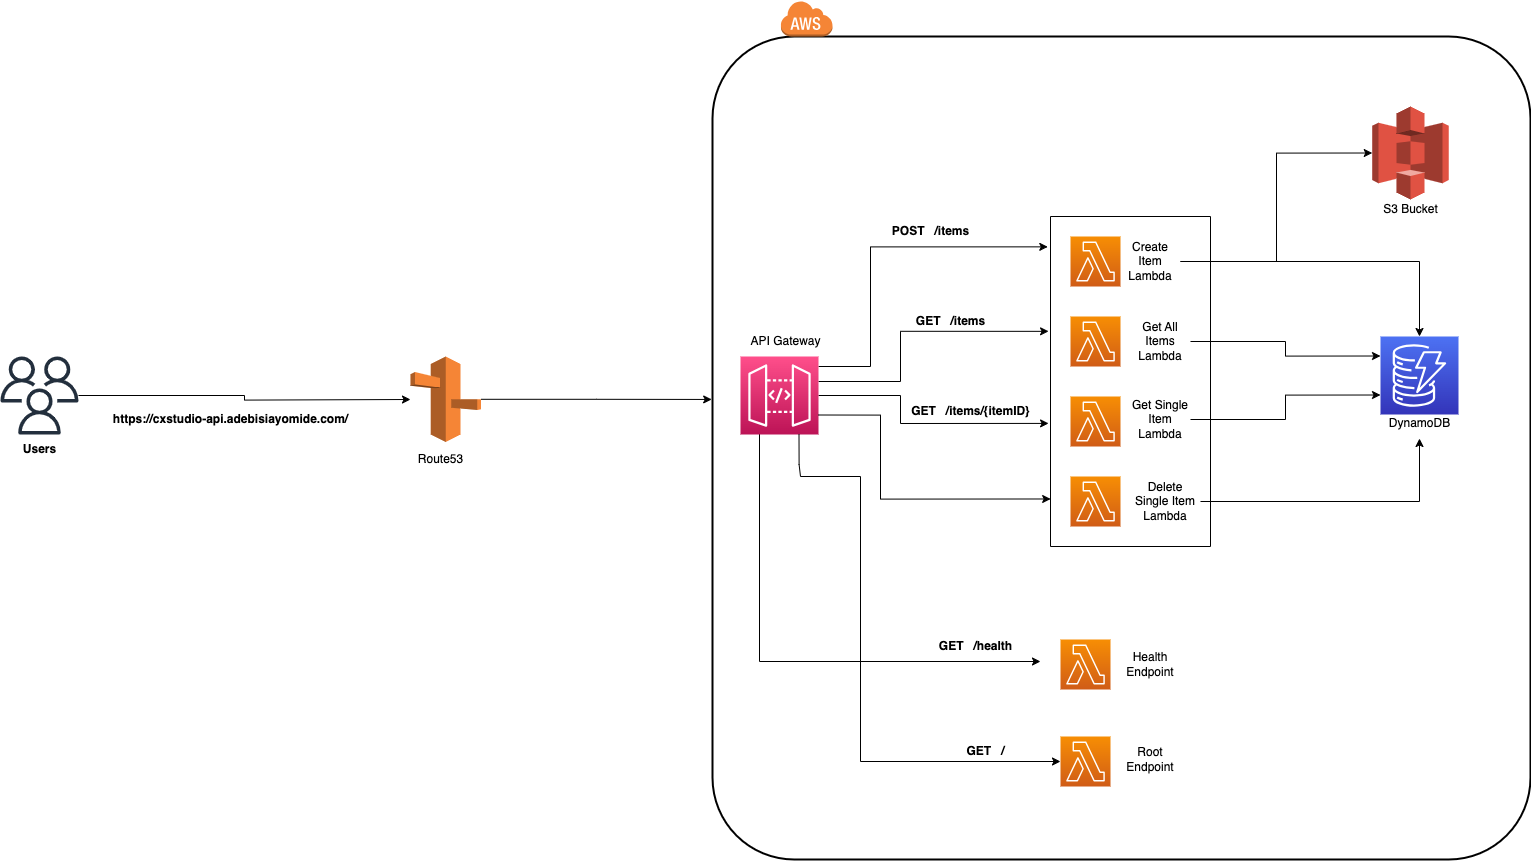

The diagram above was exported from draw.io. Its source (the exported page's mxGraphModel, read from the mxfile embedded in the PNG):
<mxGraphModel dx="3238" dy="2320" grid="1" gridSize="10" guides="1" tooltips="1" connect="1" arrows="1" fold="1" page="1" pageScale="1" pageWidth="850" pageHeight="1100" math="0" shadow="0">
  <root>
    <mxCell id="0" />
    <mxCell id="1" parent="0" />
    <mxCell id="_qP7_qW8eh7APqA75vYC-53" style="edgeStyle=orthogonalEdgeStyle;rounded=0;orthogonalLoop=1;jettySize=auto;html=1;" edge="1" parent="1" source="_qP7_qW8eh7APqA75vYC-1">
      <mxGeometry relative="1" as="geometry">
        <mxPoint x="-40" y="293" as="targetPoint" />
      </mxGeometry>
    </mxCell>
    <mxCell id="_qP7_qW8eh7APqA75vYC-1" value="" style="sketch=0;outlineConnect=0;fontColor=#232F3E;gradientColor=none;fillColor=#232F3D;strokeColor=none;dashed=0;verticalLabelPosition=bottom;verticalAlign=top;align=center;html=1;fontSize=12;fontStyle=0;aspect=fixed;pointerEvents=1;shape=mxgraph.aws4.users;" vertex="1" parent="1">
      <mxGeometry x="-450" y="250" width="78" height="78" as="geometry" />
    </mxCell>
    <mxCell id="_qP7_qW8eh7APqA75vYC-5" value="" style="sketch=0;points=[[0,0,0],[0.25,0,0],[0.5,0,0],[0.75,0,0],[1,0,0],[0,1,0],[0.25,1,0],[0.5,1,0],[0.75,1,0],[1,1,0],[0,0.25,0],[0,0.5,0],[0,0.75,0],[1,0.25,0],[1,0.5,0],[1,0.75,0]];outlineConnect=0;fontColor=#232F3E;gradientColor=#F78E04;gradientDirection=north;fillColor=#D05C17;strokeColor=#ffffff;dashed=0;verticalLabelPosition=bottom;verticalAlign=top;align=center;html=1;fontSize=12;fontStyle=0;aspect=fixed;shape=mxgraph.aws4.resourceIcon;resIcon=mxgraph.aws4.lambda;" vertex="1" parent="1">
      <mxGeometry x="620" y="130" width="50" height="50" as="geometry" />
    </mxCell>
    <mxCell id="_qP7_qW8eh7APqA75vYC-27" style="edgeStyle=orthogonalEdgeStyle;rounded=0;orthogonalLoop=1;jettySize=auto;html=1;entryX=-0.017;entryY=0.092;entryDx=0;entryDy=0;entryPerimeter=0;" edge="1" parent="1" source="_qP7_qW8eh7APqA75vYC-6" target="_qP7_qW8eh7APqA75vYC-18">
      <mxGeometry relative="1" as="geometry">
        <Array as="points">
          <mxPoint x="420" y="260" />
          <mxPoint x="420" y="140" />
        </Array>
      </mxGeometry>
    </mxCell>
    <mxCell id="_qP7_qW8eh7APqA75vYC-29" style="edgeStyle=orthogonalEdgeStyle;rounded=0;orthogonalLoop=1;jettySize=auto;html=1;entryX=-0.012;entryY=0.348;entryDx=0;entryDy=0;entryPerimeter=0;" edge="1" parent="1" source="_qP7_qW8eh7APqA75vYC-6" target="_qP7_qW8eh7APqA75vYC-18">
      <mxGeometry relative="1" as="geometry">
        <Array as="points">
          <mxPoint x="450" y="275" />
          <mxPoint x="450" y="225" />
        </Array>
      </mxGeometry>
    </mxCell>
    <mxCell id="_qP7_qW8eh7APqA75vYC-31" style="edgeStyle=orthogonalEdgeStyle;rounded=0;orthogonalLoop=1;jettySize=auto;html=1;entryX=-0.012;entryY=0.627;entryDx=0;entryDy=0;entryPerimeter=0;" edge="1" parent="1" source="_qP7_qW8eh7APqA75vYC-6" target="_qP7_qW8eh7APqA75vYC-18">
      <mxGeometry relative="1" as="geometry">
        <Array as="points">
          <mxPoint x="450" y="289" />
          <mxPoint x="450" y="317" />
        </Array>
      </mxGeometry>
    </mxCell>
    <mxCell id="_qP7_qW8eh7APqA75vYC-44" style="edgeStyle=orthogonalEdgeStyle;rounded=0;orthogonalLoop=1;jettySize=auto;html=1;entryX=0;entryY=0.5;entryDx=0;entryDy=0;entryPerimeter=0;" edge="1" parent="1">
      <mxGeometry relative="1" as="geometry">
        <mxPoint x="590" y="555" as="targetPoint" />
        <mxPoint x="309" y="325.0000000000001" as="sourcePoint" />
        <Array as="points">
          <mxPoint x="309" y="555" />
        </Array>
      </mxGeometry>
    </mxCell>
    <mxCell id="_qP7_qW8eh7APqA75vYC-6" value="" style="sketch=0;points=[[0,0,0],[0.25,0,0],[0.5,0,0],[0.75,0,0],[1,0,0],[0,1,0],[0.25,1,0],[0.5,1,0],[0.75,1,0],[1,1,0],[0,0.25,0],[0,0.5,0],[0,0.75,0],[1,0.25,0],[1,0.5,0],[1,0.75,0]];outlineConnect=0;fontColor=#232F3E;gradientColor=#FF4F8B;gradientDirection=north;fillColor=#BC1356;strokeColor=#ffffff;dashed=0;verticalLabelPosition=bottom;verticalAlign=top;align=center;html=1;fontSize=12;fontStyle=0;aspect=fixed;shape=mxgraph.aws4.resourceIcon;resIcon=mxgraph.aws4.api_gateway;" vertex="1" parent="1">
      <mxGeometry x="290" y="250" width="78" height="78" as="geometry" />
    </mxCell>
    <mxCell id="_qP7_qW8eh7APqA75vYC-7" value="" style="sketch=0;points=[[0,0,0],[0.25,0,0],[0.5,0,0],[0.75,0,0],[1,0,0],[0,1,0],[0.25,1,0],[0.5,1,0],[0.75,1,0],[1,1,0],[0,0.25,0],[0,0.5,0],[0,0.75,0],[1,0.25,0],[1,0.5,0],[1,0.75,0]];outlineConnect=0;fontColor=#232F3E;gradientColor=#4D72F3;gradientDirection=north;fillColor=#3334B9;strokeColor=#ffffff;dashed=0;verticalLabelPosition=bottom;verticalAlign=top;align=center;html=1;fontSize=12;fontStyle=0;aspect=fixed;shape=mxgraph.aws4.resourceIcon;resIcon=mxgraph.aws4.dynamodb;" vertex="1" parent="1">
      <mxGeometry x="930" y="230" width="78" height="78" as="geometry" />
    </mxCell>
    <mxCell id="_qP7_qW8eh7APqA75vYC-8" value="" style="sketch=0;points=[[0,0,0],[0.25,0,0],[0.5,0,0],[0.75,0,0],[1,0,0],[0,1,0],[0.25,1,0],[0.5,1,0],[0.75,1,0],[1,1,0],[0,0.25,0],[0,0.5,0],[0,0.75,0],[1,0.25,0],[1,0.5,0],[1,0.75,0]];outlineConnect=0;fontColor=#232F3E;gradientColor=#F78E04;gradientDirection=north;fillColor=#D05C17;strokeColor=#ffffff;dashed=0;verticalLabelPosition=bottom;verticalAlign=top;align=center;html=1;fontSize=12;fontStyle=0;aspect=fixed;shape=mxgraph.aws4.resourceIcon;resIcon=mxgraph.aws4.lambda;" vertex="1" parent="1">
      <mxGeometry x="620" y="210" width="50" height="50" as="geometry" />
    </mxCell>
    <mxCell id="_qP7_qW8eh7APqA75vYC-9" value="" style="sketch=0;points=[[0,0,0],[0.25,0,0],[0.5,0,0],[0.75,0,0],[1,0,0],[0,1,0],[0.25,1,0],[0.5,1,0],[0.75,1,0],[1,1,0],[0,0.25,0],[0,0.5,0],[0,0.75,0],[1,0.25,0],[1,0.5,0],[1,0.75,0]];outlineConnect=0;fontColor=#232F3E;gradientColor=#F78E04;gradientDirection=north;fillColor=#D05C17;strokeColor=#ffffff;dashed=0;verticalLabelPosition=bottom;verticalAlign=top;align=center;html=1;fontSize=12;fontStyle=0;aspect=fixed;shape=mxgraph.aws4.resourceIcon;resIcon=mxgraph.aws4.lambda;" vertex="1" parent="1">
      <mxGeometry x="620" y="290" width="50" height="50" as="geometry" />
    </mxCell>
    <mxCell id="_qP7_qW8eh7APqA75vYC-10" value="" style="sketch=0;points=[[0,0,0],[0.25,0,0],[0.5,0,0],[0.75,0,0],[1,0,0],[0,1,0],[0.25,1,0],[0.5,1,0],[0.75,1,0],[1,1,0],[0,0.25,0],[0,0.5,0],[0,0.75,0],[1,0.25,0],[1,0.5,0],[1,0.75,0]];outlineConnect=0;fontColor=#232F3E;gradientColor=#F78E04;gradientDirection=north;fillColor=#D05C17;strokeColor=#ffffff;dashed=0;verticalLabelPosition=bottom;verticalAlign=top;align=center;html=1;fontSize=12;fontStyle=0;aspect=fixed;shape=mxgraph.aws4.resourceIcon;resIcon=mxgraph.aws4.lambda;" vertex="1" parent="1">
      <mxGeometry x="620" y="370" width="50" height="50" as="geometry" />
    </mxCell>
    <mxCell id="_qP7_qW8eh7APqA75vYC-19" style="edgeStyle=orthogonalEdgeStyle;rounded=0;orthogonalLoop=1;jettySize=auto;html=1;entryX=0.5;entryY=0;entryDx=0;entryDy=0;entryPerimeter=0;" edge="1" parent="1" source="_qP7_qW8eh7APqA75vYC-11" target="_qP7_qW8eh7APqA75vYC-7">
      <mxGeometry relative="1" as="geometry" />
    </mxCell>
    <mxCell id="_qP7_qW8eh7APqA75vYC-48" style="edgeStyle=orthogonalEdgeStyle;rounded=0;orthogonalLoop=1;jettySize=auto;html=1;entryX=0;entryY=0.5;entryDx=0;entryDy=0;entryPerimeter=0;" edge="1" parent="1" source="_qP7_qW8eh7APqA75vYC-11" target="_qP7_qW8eh7APqA75vYC-46">
      <mxGeometry relative="1" as="geometry" />
    </mxCell>
    <mxCell id="_qP7_qW8eh7APqA75vYC-11" value="Create Item Lambda" style="text;html=1;strokeColor=none;fillColor=none;align=center;verticalAlign=middle;whiteSpace=wrap;rounded=0;" vertex="1" parent="1">
      <mxGeometry x="670" y="140" width="60" height="30" as="geometry" />
    </mxCell>
    <mxCell id="_qP7_qW8eh7APqA75vYC-20" style="edgeStyle=orthogonalEdgeStyle;rounded=0;orthogonalLoop=1;jettySize=auto;html=1;entryX=0;entryY=0.25;entryDx=0;entryDy=0;entryPerimeter=0;" edge="1" parent="1" source="_qP7_qW8eh7APqA75vYC-12" target="_qP7_qW8eh7APqA75vYC-7">
      <mxGeometry relative="1" as="geometry" />
    </mxCell>
    <mxCell id="_qP7_qW8eh7APqA75vYC-12" value="Get All Items Lambda" style="text;html=1;strokeColor=none;fillColor=none;align=center;verticalAlign=middle;whiteSpace=wrap;rounded=0;" vertex="1" parent="1">
      <mxGeometry x="680" y="220" width="60" height="30" as="geometry" />
    </mxCell>
    <mxCell id="_qP7_qW8eh7APqA75vYC-21" style="edgeStyle=orthogonalEdgeStyle;rounded=0;orthogonalLoop=1;jettySize=auto;html=1;entryX=0;entryY=0.75;entryDx=0;entryDy=0;entryPerimeter=0;" edge="1" parent="1" source="_qP7_qW8eh7APqA75vYC-13" target="_qP7_qW8eh7APqA75vYC-7">
      <mxGeometry relative="1" as="geometry" />
    </mxCell>
    <mxCell id="_qP7_qW8eh7APqA75vYC-13" value="Get Single Item Lambda" style="text;html=1;strokeColor=none;fillColor=none;align=center;verticalAlign=middle;whiteSpace=wrap;rounded=0;" vertex="1" parent="1">
      <mxGeometry x="680" y="298" width="60" height="30" as="geometry" />
    </mxCell>
    <mxCell id="_qP7_qW8eh7APqA75vYC-22" style="edgeStyle=orthogonalEdgeStyle;rounded=0;orthogonalLoop=1;jettySize=auto;html=1;entryX=0.5;entryY=1;entryDx=0;entryDy=0;" edge="1" parent="1" source="_qP7_qW8eh7APqA75vYC-14" target="_qP7_qW8eh7APqA75vYC-16">
      <mxGeometry relative="1" as="geometry" />
    </mxCell>
    <mxCell id="_qP7_qW8eh7APqA75vYC-14" value="Delete Single Item Lambda" style="text;html=1;strokeColor=none;fillColor=none;align=center;verticalAlign=middle;whiteSpace=wrap;rounded=0;" vertex="1" parent="1">
      <mxGeometry x="680" y="380" width="70" height="30" as="geometry" />
    </mxCell>
    <mxCell id="_qP7_qW8eh7APqA75vYC-16" value="DynamoDB" style="text;html=1;strokeColor=none;fillColor=none;align=center;verticalAlign=middle;whiteSpace=wrap;rounded=0;" vertex="1" parent="1">
      <mxGeometry x="933.5" y="302" width="71" height="30" as="geometry" />
    </mxCell>
    <mxCell id="_qP7_qW8eh7APqA75vYC-36" style="edgeStyle=orthogonalEdgeStyle;rounded=0;orthogonalLoop=1;jettySize=auto;html=1;entryX=0;entryY=0.5;entryDx=0;entryDy=0;entryPerimeter=0;exitX=0.75;exitY=1;exitDx=0;exitDy=0;exitPerimeter=0;" edge="1" parent="1" source="_qP7_qW8eh7APqA75vYC-6" target="_qP7_qW8eh7APqA75vYC-25">
      <mxGeometry relative="1" as="geometry">
        <mxPoint x="329" y="358" as="sourcePoint" />
        <Array as="points">
          <mxPoint x="349" y="358" />
          <mxPoint x="350" y="358" />
          <mxPoint x="350" y="370" />
          <mxPoint x="410" y="370" />
          <mxPoint x="410" y="655" />
        </Array>
      </mxGeometry>
    </mxCell>
    <mxCell id="_qP7_qW8eh7APqA75vYC-42" style="edgeStyle=orthogonalEdgeStyle;rounded=0;orthogonalLoop=1;jettySize=auto;html=1;entryX=0.001;entryY=0.856;entryDx=0;entryDy=0;entryPerimeter=0;exitX=1;exitY=0.75;exitDx=0;exitDy=0;exitPerimeter=0;" edge="1" parent="1" source="_qP7_qW8eh7APqA75vYC-6" target="_qP7_qW8eh7APqA75vYC-18">
      <mxGeometry relative="1" as="geometry">
        <mxPoint x="364.50000000000045" y="343" as="sourcePoint" />
        <Array as="points">
          <mxPoint x="430" y="309" />
          <mxPoint x="430" y="393" />
        </Array>
      </mxGeometry>
    </mxCell>
    <mxCell id="_qP7_qW8eh7APqA75vYC-18" value="" style="swimlane;startSize=0;" vertex="1" parent="1">
      <mxGeometry x="600" y="110" width="160" height="330" as="geometry" />
    </mxCell>
    <mxCell id="_qP7_qW8eh7APqA75vYC-23" value="" style="sketch=0;points=[[0,0,0],[0.25,0,0],[0.5,0,0],[0.75,0,0],[1,0,0],[0,1,0],[0.25,1,0],[0.5,1,0],[0.75,1,0],[1,1,0],[0,0.25,0],[0,0.5,0],[0,0.75,0],[1,0.25,0],[1,0.5,0],[1,0.75,0]];outlineConnect=0;fontColor=#232F3E;gradientColor=#F78E04;gradientDirection=north;fillColor=#D05C17;strokeColor=#ffffff;dashed=0;verticalLabelPosition=bottom;verticalAlign=top;align=center;html=1;fontSize=12;fontStyle=0;aspect=fixed;shape=mxgraph.aws4.resourceIcon;resIcon=mxgraph.aws4.lambda;" vertex="1" parent="1">
      <mxGeometry x="610" y="533" width="50" height="50" as="geometry" />
    </mxCell>
    <mxCell id="_qP7_qW8eh7APqA75vYC-24" value="Health&lt;br&gt;Endpoint" style="text;html=1;strokeColor=none;fillColor=none;align=center;verticalAlign=middle;whiteSpace=wrap;rounded=0;" vertex="1" parent="1">
      <mxGeometry x="670" y="543" width="60" height="30" as="geometry" />
    </mxCell>
    <mxCell id="_qP7_qW8eh7APqA75vYC-25" value="" style="sketch=0;points=[[0,0,0],[0.25,0,0],[0.5,0,0],[0.75,0,0],[1,0,0],[0,1,0],[0.25,1,0],[0.5,1,0],[0.75,1,0],[1,1,0],[0,0.25,0],[0,0.5,0],[0,0.75,0],[1,0.25,0],[1,0.5,0],[1,0.75,0]];outlineConnect=0;fontColor=#232F3E;gradientColor=#F78E04;gradientDirection=north;fillColor=#D05C17;strokeColor=#ffffff;dashed=0;verticalLabelPosition=bottom;verticalAlign=top;align=center;html=1;fontSize=12;fontStyle=0;aspect=fixed;shape=mxgraph.aws4.resourceIcon;resIcon=mxgraph.aws4.lambda;" vertex="1" parent="1">
      <mxGeometry x="610" y="630" width="50" height="50" as="geometry" />
    </mxCell>
    <mxCell id="_qP7_qW8eh7APqA75vYC-26" value="Root&lt;br&gt;Endpoint" style="text;html=1;strokeColor=none;fillColor=none;align=center;verticalAlign=middle;whiteSpace=wrap;rounded=0;" vertex="1" parent="1">
      <mxGeometry x="670" y="638" width="60" height="30" as="geometry" />
    </mxCell>
    <mxCell id="_qP7_qW8eh7APqA75vYC-28" value="&lt;b&gt;POST&amp;nbsp; &amp;nbsp;/items&lt;/b&gt;" style="text;html=1;align=center;verticalAlign=middle;resizable=0;points=[];autosize=1;strokeColor=none;fillColor=none;" vertex="1" parent="1">
      <mxGeometry x="430" y="110" width="100" height="30" as="geometry" />
    </mxCell>
    <mxCell id="_qP7_qW8eh7APqA75vYC-30" value="&lt;b&gt;GET&amp;nbsp; &amp;nbsp;/items&lt;/b&gt;" style="text;html=1;align=center;verticalAlign=middle;resizable=0;points=[];autosize=1;strokeColor=none;fillColor=none;" vertex="1" parent="1">
      <mxGeometry x="455" y="200" width="90" height="30" as="geometry" />
    </mxCell>
    <mxCell id="_qP7_qW8eh7APqA75vYC-32" value="&lt;b&gt;GET&amp;nbsp; &amp;nbsp;/items/{itemID}&lt;/b&gt;" style="text;html=1;align=center;verticalAlign=middle;resizable=0;points=[];autosize=1;strokeColor=none;fillColor=none;" vertex="1" parent="1">
      <mxGeometry x="450" y="290" width="140" height="30" as="geometry" />
    </mxCell>
    <mxCell id="_qP7_qW8eh7APqA75vYC-35" value="&lt;b&gt;GET&amp;nbsp; &amp;nbsp;/health&lt;/b&gt;" style="text;html=1;align=center;verticalAlign=middle;resizable=0;points=[];autosize=1;strokeColor=none;fillColor=none;" vertex="1" parent="1">
      <mxGeometry x="475" y="525" width="100" height="30" as="geometry" />
    </mxCell>
    <mxCell id="_qP7_qW8eh7APqA75vYC-38" value="&lt;b&gt;GET&amp;nbsp; &amp;nbsp;/&lt;/b&gt;" style="text;html=1;align=center;verticalAlign=middle;resizable=0;points=[];autosize=1;strokeColor=none;fillColor=none;" vertex="1" parent="1">
      <mxGeometry x="505" y="630" width="60" height="30" as="geometry" />
    </mxCell>
    <mxCell id="_qP7_qW8eh7APqA75vYC-40" value="&lt;b&gt;Users&lt;/b&gt;" style="text;html=1;align=center;verticalAlign=middle;resizable=0;points=[];autosize=1;strokeColor=none;fillColor=none;" vertex="1" parent="1">
      <mxGeometry x="-441" y="328" width="60" height="30" as="geometry" />
    </mxCell>
    <mxCell id="_qP7_qW8eh7APqA75vYC-41" value="&lt;b&gt;https://cxstudio-api.adebisiayomide.com/&lt;/b&gt;" style="text;html=1;align=center;verticalAlign=middle;resizable=0;points=[];autosize=1;strokeColor=none;fillColor=none;" vertex="1" parent="1">
      <mxGeometry x="-350" y="298" width="260" height="30" as="geometry" />
    </mxCell>
    <mxCell id="_qP7_qW8eh7APqA75vYC-45" value="API Gateway" style="text;html=1;align=center;verticalAlign=middle;resizable=0;points=[];autosize=1;strokeColor=none;fillColor=none;" vertex="1" parent="1">
      <mxGeometry x="290" y="220" width="90" height="30" as="geometry" />
    </mxCell>
    <mxCell id="_qP7_qW8eh7APqA75vYC-46" value="" style="outlineConnect=0;dashed=0;verticalLabelPosition=bottom;verticalAlign=top;align=center;html=1;shape=mxgraph.aws3.s3;fillColor=#E05243;gradientColor=none;" vertex="1" parent="1">
      <mxGeometry x="921.75" width="76.5" height="93" as="geometry" />
    </mxCell>
    <mxCell id="_qP7_qW8eh7APqA75vYC-47" value="S3 Bucket" style="text;html=1;align=center;verticalAlign=middle;resizable=0;points=[];autosize=1;strokeColor=none;fillColor=none;" vertex="1" parent="1">
      <mxGeometry x="920" y="88" width="80" height="30" as="geometry" />
    </mxCell>
    <mxCell id="_qP7_qW8eh7APqA75vYC-49" value="" style="rounded=1;arcSize=10;dashed=0;fillColor=none;gradientColor=none;strokeWidth=2;" vertex="1" parent="1">
      <mxGeometry x="262" y="-70" width="818" height="823" as="geometry" />
    </mxCell>
    <mxCell id="_qP7_qW8eh7APqA75vYC-50" value="" style="dashed=0;html=1;shape=mxgraph.aws3.cloud;fillColor=#F58536;gradientColor=none;dashed=0;" vertex="1" parent="1">
      <mxGeometry x="330" y="-106" width="52" height="36" as="geometry" />
    </mxCell>
    <mxCell id="_qP7_qW8eh7APqA75vYC-52" style="edgeStyle=orthogonalEdgeStyle;rounded=0;orthogonalLoop=1;jettySize=auto;html=1;entryX=-0.001;entryY=0.441;entryDx=0;entryDy=0;entryPerimeter=0;" edge="1" parent="1" source="_qP7_qW8eh7APqA75vYC-51" target="_qP7_qW8eh7APqA75vYC-49">
      <mxGeometry relative="1" as="geometry" />
    </mxCell>
    <mxCell id="_qP7_qW8eh7APqA75vYC-51" value="" style="outlineConnect=0;dashed=0;verticalLabelPosition=bottom;verticalAlign=top;align=center;html=1;shape=mxgraph.aws3.route_53;fillColor=#F58536;gradientColor=none;" vertex="1" parent="1">
      <mxGeometry x="-40" y="250" width="70.5" height="85.5" as="geometry" />
    </mxCell>
    <mxCell id="_qP7_qW8eh7APqA75vYC-54" value="Route53" style="text;html=1;align=center;verticalAlign=middle;resizable=0;points=[];autosize=1;strokeColor=none;fillColor=none;" vertex="1" parent="1">
      <mxGeometry x="-45" y="338" width="70" height="30" as="geometry" />
    </mxCell>
  </root>
</mxGraphModel>